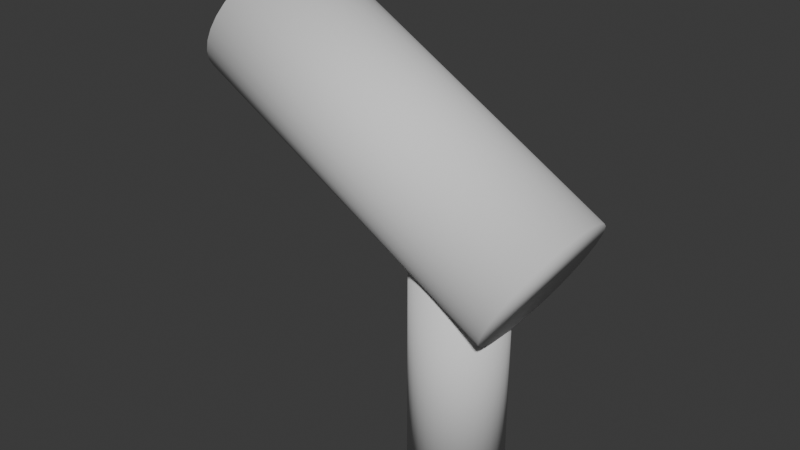 # Source: toygun.blend  (saved by Blender 5.2.44; exported with 4.5.12 LTS)
import bpy
from mathutils import Matrix  # noqa: F401  (used for matrix-valued properties, if any)

bpy.ops.wm.read_factory_settings(use_empty=True)
scene = bpy.context.scene
scene.name = 'Scene'

# ---- collections
col_collection = bpy.data.collections.new('Collection'); scene.collection.children.link(col_collection)

# ---- world
world_world = bpy.data.worlds.new('World'); scene.world = world_world
world_world.use_nodes = True; world_world.node_tree.nodes.clear()
_N = world_world.node_tree.nodes; _L = world_world.node_tree.links
n0 = _N.new('ShaderNodeOutputWorld'); n0.name = 'World Output'; n0.location = (200, 100)
n1 = _N.new('ShaderNodeBackground'); n1.name = 'Background'; n1.location = (-200, 100)
n1.inputs[0].default_value = (0.05088, 0.05088, 0.05088, 1.0)
_L.new(n1.outputs[0], n0.inputs[0])
n0.is_active_output = True
world_world.color = (0.05088, 0.05088, 0.05088)
world_world.sun_shadow_jitter_overblur = 0.0

# ---- meshes
me_cylinder = bpy.data.meshes.new('Cylinder')
me_cylinder.from_pydata([(0.01141, 0.3953, -0.9033), (0.01141, 0.3953, 1.097), (0.08853, 0.3877, -0.9033), (0.08853, 0.3877, 1.097), (0.1627, 0.3652, -0.9033), (0.1627, 0.3652, 1.097), (0.231, 0.3287, -0.9033), (0.231, 0.3287, 1.097), (0.2909, 0.2795, -0.9033), (0.2909, 0.2795, 1.097), (0.3401, 0.2196, -0.9033), (0.3401, 0.2196, 1.097), (0.3766, 0.1513, -0.9033), (0.3766, 0.1513, 1.097), (0.3991, 0.07712, -0.9033), (0.3991, 0.07712, 1.097), (0.4067, -1.187e-08, -0.9033), (0.4067, -1.187e-08, 1.097), (0.3991, -0.07712, -0.9033), (0.3991, -0.07712, 1.097), (0.3766, -0.1513, -0.9033), (0.3766, -0.1513, 1.097), (0.3401, -0.2196, -0.9033), (0.3401, -0.2196, 1.097), (0.2909, -0.2795, -0.9033), (0.2909, -0.2795, 1.097), (0.231, -0.3287, -0.9033), (0.231, -0.3287, 1.097), (0.1627, -0.3652, -0.9033), (0.1627, -0.3652, 1.097), (0.08853, -0.3877, -0.9033), (0.08853, -0.3877, 1.097), (0.01141, -0.3953, -0.9033), (0.01141, -0.3953, 1.097), (-0.0657, -0.3877, -0.9033), (-0.0657, -0.3877, 1.097), (-0.1399, -0.3652, -0.9033), (-0.1399, -0.3652, 1.097), (-0.2082, -0.3287, -0.9033), (-0.2082, -0.3287, 1.097), (-0.2681, -0.2795, -0.9033), (-0.2681, -0.2795, 1.097), (-0.3173, -0.2196, -0.9033), (-0.3173, -0.2196, 1.097), (-0.3538, -0.1513, -0.9033), (-0.3538, -0.1513, 1.097), (-0.3763, -0.07712, -0.9033), (-0.3763, -0.07712, 1.097), (-0.3839, -1.187e-08, -0.9033), (-0.3839, -1.187e-08, 1.097), (-0.3763, 0.07712, -0.9033), (-0.3763, 0.07712, 1.097), (-0.3538, 0.1513, -0.9033), (-0.3538, 0.1513, 1.097), (-0.3173, 0.2196, -0.9033), (-0.3173, 0.2196, 1.097), (-0.2681, 0.2795, -0.9033), (-0.2681, 0.2795, 1.097), (-0.2082, 0.3287, -0.9033), (-0.2082, 0.3287, 1.097), (-0.1399, 0.3652, -0.9033), (-0.1399, 0.3652, 1.097), (-0.0657, 0.3877, -0.9033), (-0.0657, 0.3877, 1.097), (0.7186, 0.6137, 1.004), (-1.867, 0.08771, 2.496), (0.7785, 0.6019, 1.107), (-1.858, 0.08602, 2.511), (0.836, 0.567, 1.207), (-1.85, 0.08103, 2.525), (0.8891, 0.5102, 1.299), (-1.843, 0.07293, 2.539), (0.9356, 0.4339, 1.379), (-1.836, 0.06202, 2.55), (0.9737, 0.3409, 1.446), (-1.83, 0.04873, 2.56), (1.002, 0.2348, 1.495), (-1.826, 0.03356, 2.567), (1.02, 0.1197, 1.525), (-1.824, 0.01711, 2.571), (1.025, -2.958e-07, 1.535), (-1.823, -3.448e-07, 2.572), (1.02, -0.1197, 1.525), (-1.824, -0.01711, 2.571), (1.002, -0.2348, 1.495), (-1.826, -0.03357, 2.567), (0.9737, -0.3409, 1.446), (-1.83, -0.04873, 2.56), (0.9356, -0.4339, 1.379), (-1.836, -0.06202, 2.55), (0.8891, -0.5102, 1.299), (-1.843, -0.07293, 2.539), (0.836, -0.567, 1.207), (-1.85, -0.08103, 2.525), (0.7785, -0.6019, 1.107), (-1.858, -0.08602, 2.511), (0.7186, -0.6137, 1.004), (-1.867, -0.08771, 2.496), (0.6588, -0.6019, 0.9), (-1.875, -0.08602, 2.482), (0.6012, -0.567, 0.8003), (-1.884, -0.08103, 2.467), (0.5482, -0.5102, 0.7084), (-1.891, -0.07293, 2.454), (0.5017, -0.4339, 0.6279), (-1.898, -0.06202, 2.443), (0.4635, -0.3409, 0.5618), (-1.903, -0.04873, 2.433), (0.4352, -0.2348, 0.5127), (-1.907, -0.03357, 2.426), (0.4177, -0.1197, 0.4824), (-1.91, -0.01711, 2.422), (0.4118, -1.529e-07, 0.4722), (-1.911, -1.791e-07, 2.42), (0.4177, 0.1197, 0.4824), (-1.91, 0.01711, 2.422), (0.4352, 0.2348, 0.5127), (-1.907, 0.03356, 2.426), (0.4635, 0.3409, 0.5618), (-1.903, 0.04873, 2.433), (0.5017, 0.4339, 0.6279), (-1.898, 0.06202, 2.443), (0.5482, 0.5102, 0.7084), (-1.891, 0.07293, 2.454), (0.6012, 0.567, 0.8003), (-1.884, 0.08103, 2.467), (0.6588, 0.6019, 0.9), (-1.875, 0.08602, 2.482), (-1.807, 0.6019, 2.6), (-1.867, 0.6137, 2.496), (-1.749, 0.567, 2.7), (-1.696, 0.5102, 2.792), (-1.65, 0.4339, 2.872), (-1.612, 0.3409, 2.938), (-1.583, 0.2348, 2.987), (-1.566, 0.1197, 3.018), (-1.56, -3.314e-07, 3.028), (-1.566, -0.1197, 3.018), (-1.583, -0.2348, 2.987), (-1.612, -0.3409, 2.938), (-1.65, -0.4339, 2.872), (-1.696, -0.5102, 2.792), (-1.749, -0.567, 2.7), (-1.807, -0.6019, 2.6), (-1.867, -0.6137, 2.496), (-1.927, -0.6019, 2.393), (-1.984, -0.567, 2.293), (-2.037, -0.5102, 2.201), (-2.084, -0.4339, 2.121), (-2.122, -0.3409, 2.055), (-2.15, -0.2348, 2.005), (-2.168, -0.1197, 1.975), (-2.174, -1.886e-07, 1.965), (-2.168, 0.1197, 1.975), (-2.15, 0.2348, 2.005), (-2.122, 0.3409, 2.055), (-2.084, 0.4339, 2.121), (-2.037, 0.5102, 2.201), (-1.984, 0.567, 2.293), (-1.927, 0.6019, 2.393), (-1.915, 0.08602, 2.544), (-1.923, 0.08771, 2.529), (-1.906, 0.08103, 2.558), (-1.899, 0.07293, 2.571), (-1.892, 0.06202, 2.583), (-1.887, 0.04873, 2.592), (-1.883, 0.03356, 2.599), (-1.88, 0.01711, 2.603), (-1.879, -3.492e-07, 2.605), (-1.88, -0.01711, 2.603), (-1.883, -0.03357, 2.599), (-1.887, -0.04873, 2.592), (-1.892, -0.06202, 2.583), (-1.899, -0.07293, 2.571), (-1.906, -0.08103, 2.558), (-1.915, -0.08602, 2.544), (-1.923, -0.08771, 2.529), (-1.932, -0.08602, 2.514), (-1.94, -0.08103, 2.5), (-1.947, -0.07293, 2.487), (-1.954, -0.06202, 2.475), (-1.96, -0.04873, 2.466), (-1.964, -0.03357, 2.459), (-1.966, -0.01711, 2.454), (-1.967, -1.835e-07, 2.453), (-1.966, 0.01711, 2.454), (-1.964, 0.03356, 2.459), (-1.96, 0.04873, 2.466), (-1.954, 0.06202, 2.475), (-1.947, 0.07293, 2.487), (-1.94, 0.08103, 2.5), (-1.932, 0.08602, 2.514), (-1.858, 0.08602, 2.511), (-1.867, 0.08771, 2.496), (-1.85, 0.08103, 2.525), (-1.843, 0.07293, 2.539), (-1.836, 0.06202, 2.55), (-1.83, 0.04873, 2.56), (-1.826, 0.03356, 2.567), (-1.824, 0.01711, 2.571), (-1.823, -3.448e-07, 2.572), (-1.824, -0.01711, 2.571), (-1.826, -0.03357, 2.567), (-1.83, -0.04873, 2.56), (-1.836, -0.06202, 2.55), (-1.843, -0.07293, 2.539), (-1.85, -0.08103, 2.525), (-1.858, -0.08602, 2.511), (-1.867, -0.08771, 2.496), (-1.875, -0.08602, 2.482), (-1.884, -0.08103, 2.467), (-1.891, -0.07293, 2.454), (-1.898, -0.06202, 2.443), (-1.903, -0.04873, 2.433), (-1.907, -0.03357, 2.426), (-1.91, -0.01711, 2.422), (-1.911, -1.791e-07, 2.42), (-1.91, 0.01711, 2.422), (-1.907, 0.03356, 2.426), (-1.903, 0.04873, 2.433), (-1.898, 0.06202, 2.443), (-1.891, 0.07293, 2.454), (-1.884, 0.08103, 2.467), (-1.875, 0.08602, 2.482)], [], [(0, 1, 3, 2), (2, 3, 5, 4), (4, 5, 7, 6), (6, 7, 9, 8), (8, 9, 11, 10), (10, 11, 13, 12), (12, 13, 15, 14), (14, 15, 17, 16), (16, 17, 19, 18), (18, 19, 21, 20), (20, 21, 23, 22), (22, 23, 25, 24), (24, 25, 27, 26), (26, 27, 29, 28), (28, 29, 31, 30), (30, 31, 33, 32), (32, 33, 35, 34), (34, 35, 37, 36), (36, 37, 39, 38), (38, 39, 41, 40), (40, 41, 43, 42), (42, 43, 45, 44), (44, 45, 47, 46), (46, 47, 49, 48), (48, 49, 51, 50), (50, 51, 53, 52), (52, 53, 55, 54), (54, 55, 57, 56), (56, 57, 59, 58), (58, 59, 61, 60), (3, 1, 63, 61, 59, 57, 55, 53, 51, 49, 47, 45, 43, 41, 39, 37, 35, 33, 31, 29, 27, 25, 23, 21, 19, 17, 15, 13, 11, 9, 7, 5), (60, 61, 63, 62), (62, 63, 1, 0), (0, 2, 4, 6, 8, 10, 12, 14, 16, 18, 20, 22, 24, 26, 28, 30, 32, 34, 36, 38, 40, 42, 44, 46, 48, 50, 52, 54, 56, 58, 60, 62), (64, 129, 128, 66), (66, 128, 130, 68), (68, 130, 131, 70), (70, 131, 132, 72), (72, 132, 133, 74), (74, 133, 134, 76), (76, 134, 135, 78), (78, 135, 136, 80), (80, 136, 137, 82), (82, 137, 138, 84), (84, 138, 139, 86), (86, 139, 140, 88), (88, 140, 141, 90), (90, 141, 142, 92), (92, 142, 143, 94), (94, 143, 144, 96), (96, 144, 145, 98), (98, 145, 146, 100), (100, 146, 147, 102), (102, 147, 148, 104), (104, 148, 149, 106), (106, 149, 150, 108), (108, 150, 151, 110), (110, 151, 152, 112), (112, 152, 153, 114), (114, 153, 154, 116), (116, 154, 155, 118), (118, 155, 156, 120), (120, 156, 157, 122), (122, 157, 158, 124), (199, 77, 166, 167), (124, 158, 159, 126), (126, 159, 129, 64), (64, 66, 68, 70, 72, 74, 76, 78, 80, 82, 84, 86, 88, 90, 92, 94, 96, 98, 100, 102, 104, 106, 108, 110, 112, 114, 116, 118, 120, 122, 124, 126), (193, 192, 128, 129), (192, 194, 130, 128), (194, 195, 131, 130), (195, 196, 132, 131), (196, 197, 133, 132), (197, 198, 134, 133), (198, 79, 135, 134), (79, 200, 136, 135), (200, 201, 137, 136), (201, 202, 138, 137), (202, 203, 139, 138), (203, 204, 140, 139), (204, 205, 141, 140), (205, 206, 142, 141), (206, 207, 143, 142), (207, 208, 144, 143), (208, 209, 145, 144), (209, 210, 146, 145), (210, 211, 147, 146), (211, 212, 148, 147), (212, 213, 149, 148), (213, 214, 150, 149), (214, 215, 151, 150), (215, 216, 152, 151), (216, 217, 153, 152), (217, 218, 154, 153), (218, 219, 155, 154), (219, 220, 156, 155), (220, 221, 157, 156), (221, 222, 158, 157), (222, 223, 159, 158), (223, 193, 129, 159), (160, 161, 191, 190, 189, 188, 187, 186, 185, 184, 183, 182, 181, 180, 179, 178, 177, 176, 175, 174, 173, 172, 171, 170, 169, 168, 167, 166, 165, 164, 163, 162), (107, 105, 180, 181), (81, 199, 167, 168), (109, 107, 181, 182), (83, 81, 168, 169), (111, 109, 182, 183), (85, 83, 169, 170), (113, 111, 183, 184), (87, 85, 170, 171), (115, 113, 184, 185), (89, 87, 171, 172), (117, 115, 185, 186), (91, 89, 172, 173), (119, 117, 186, 187), (93, 91, 173, 174), (67, 65, 161, 160), (121, 119, 187, 188), (95, 93, 174, 175), (69, 67, 160, 162), (123, 121, 188, 189), (97, 95, 175, 176), (71, 69, 162, 163), (125, 123, 189, 190), (99, 97, 176, 177), (73, 71, 163, 164), (127, 125, 190, 191), (101, 99, 177, 178), (75, 73, 164, 165), (65, 127, 191, 161), (103, 101, 178, 179), (77, 75, 165, 166), (105, 103, 179, 180)])
me_cylinder.polygons.foreach_set('use_smooth', [True] * 132)
_uv = me_cylinder.uv_layers.new(name='UVMap')
_uv.uv.foreach_set('vector', [1.0, 0.5, 1.0, 1.0, 0.9688, 1.0, 0.9688, 0.5, 0.9688, 0.5, 0.9688, 1.0, 0.9375, 1.0, 0.9375, 0.5, 0.9375, 0.5, 0.9375, 1.0, 0.9062, 1.0, 0.9062, 0.5, 0.9062, 0.5, 0.9062, 1.0, 0.875, 1.0, 0.875, 0.5, 0.875, 0.5, 0.875, 1.0, 0.8438, 1.0, 0.8438, 0.5, 0.8438, 0.5, 0.8438, 1.0, 0.8125, 1.0, 0.8125, 0.5, 0.8125, 0.5, 0.8125, 1.0, 0.7812, 1.0, 0.7812, 0.5, 0.7812, 0.5, 0.7812, 1.0, 0.75, 1.0, 0.75, 0.5, 0.75, 0.5, 0.75, 1.0, 0.7188, 1.0, 0.7188, 0.5, 0.7188, 0.5, 0.7188, 1.0, 0.6875, 1.0, 0.6875, 0.5, 0.6875, 0.5, 0.6875, 1.0, 0.6562, 1.0, 0.6562, 0.5, 0.6562, 0.5, 0.6562, 1.0, 0.625, 1.0, 0.625, 0.5, 0.625, 0.5, 0.625, 1.0, 0.5938, 1.0, 0.5938, 0.5, 0.5938, 0.5, 0.5938, 1.0, 0.5625, 1.0, 0.5625, 0.5, 0.5625, 0.5, 0.5625, 1.0, 0.5312, 1.0, 0.5312, 0.5, 0.5312, 0.5, 0.5312, 1.0, 0.5, 1.0, 0.5, 0.5, 0.5, 0.5, 0.5, 1.0, 0.4688, 1.0, 0.4688, 0.5, 0.4688, 0.5, 0.4688, 1.0, 0.4375, 1.0, 0.4375, 0.5, 0.4375, 0.5, 0.4375, 1.0, 0.4062, 1.0, 0.4062, 0.5, 0.4062, 0.5, 0.4062, 1.0, 0.375, 1.0, 0.375, 0.5, 0.375, 0.5, 0.375, 1.0, 0.3438, 1.0, 0.3438, 0.5, 0.3438, 0.5, 0.3438, 1.0, 0.3125, 1.0, 0.3125, 0.5, 0.3125, 0.5, 0.3125, 1.0, 0.2812, 1.0, 0.2812, 0.5, 0.2812, 0.5, 0.2812, 1.0, 0.25, 1.0, 0.25, 0.5, 0.25, 0.5, 0.25, 1.0, 0.2188, 1.0, 0.2188, 0.5, 0.2188, 0.5, 0.2188, 1.0, 0.1875, 1.0, 0.1875, 0.5, 0.1875, 0.5, 0.1875, 1.0, 0.1562, 1.0, 0.1562, 0.5, 0.1562, 0.5, 0.1562, 1.0, 0.125, 1.0, 0.125, 0.5, 0.125, 0.5, 0.125, 1.0, 0.09375, 1.0, 0.09375, 0.5, 0.09375, 0.5, 0.09375, 1.0, 0.0625, 1.0, 0.0625, 0.5, 0.2968, 0.4854, 0.25, 0.49, 0.2032, 0.4854, 0.1582, 0.4717, 0.1167, 0.4496, 0.08029, 0.4197, 0.05045, 0.3833, 0.02827, 0.3418, 0.01461, 0.2968, 0.01, 0.25, 0.01461, 0.2032, 0.02827, 0.1582, 0.05045, 0.1167, 0.08029, 0.08029, 0.1167, 0.05045, 0.1582, 0.02827, 0.2032, 0.01461, 0.25, 0.01, 0.2968, 0.01461, 0.3418, 0.02827, 0.3833, 0.05045, 0.4197, 0.08029, 0.4496, 0.1167, 0.4717, 0.1582, 0.4854, 0.2032, 0.49, 0.25, 0.4854, 0.2968, 0.4717, 0.3418, 0.4496, 0.3833, 0.4197, 0.4197, 0.3833, 0.4496, 0.3418, 0.4717, 0.0625, 0.5, 0.0625, 1.0, 0.03125, 1.0, 0.03125, 0.5, 0.03125, 0.5, 0.03125, 1.0, 0.0, 1.0, 0.0, 0.5, 0.75, 0.49, 0.7968, 0.4854, 0.8418, 0.4717, 0.8833, 0.4496, 0.9197, 0.4197, 0.9496, 0.3833, 0.9717, 0.3418, 0.9854, 0.2968, 0.99, 0.25, 0.9854, 0.2032, 0.9717, 0.1582, 0.9496, 0.1167, 0.9197, 0.08029, 0.8833, 0.05045, 0.8418, 0.02827, 0.7968, 0.01461, 0.75, 0.01, 0.7032, 0.01461, 0.6582, 0.02827, 0.6167, 0.05045, 0.5803, 0.08029, 0.5504, 0.1167, 0.5283, 0.1582, 0.5146, 0.2032, 0.51, 0.25, 0.5146, 0.2968, 0.5283, 0.3418, 0.5504, 0.3833, 0.5803, 0.4197, 0.6167, 0.4496, 0.6582, 0.4717, 0.7032, 0.4854, 1.0, 0.5, 1.0, 1.0, 0.9688, 1.0, 0.9688, 0.5, 0.9688, 0.5, 0.9688, 1.0, 0.9375, 1.0, 0.9375, 0.5, 0.9375, 0.5, 0.9375, 1.0, 0.9062, 1.0, 0.9062, 0.5, 0.9062, 0.5, 0.9062, 1.0, 0.875, 1.0, 0.875, 0.5, 0.875, 0.5, 0.875, 1.0, 0.8438, 1.0, 0.8438, 0.5, 0.8438, 0.5, 0.8438, 1.0, 0.8125, 1.0, 0.8125, 0.5, 0.8125, 0.5, 0.8125, 1.0, 0.7812, 1.0, 0.7812, 0.5, 0.7812, 0.5, 0.7812, 1.0, 0.75, 1.0, 0.75, 0.5, 0.75, 0.5, 0.75, 1.0, 0.7188, 1.0, 0.7188, 0.5, 0.7188, 0.5, 0.7188, 1.0, 0.6875, 1.0, 0.6875, 0.5, 0.6875, 0.5, 0.6875, 1.0, 0.6562, 1.0, 0.6562, 0.5, 0.6562, 0.5, 0.6562, 1.0, 0.625, 1.0, 0.625, 0.5, 0.625, 0.5, 0.625, 1.0, 0.5938, 1.0, 0.5938, 0.5, 0.5938, 0.5, 0.5938, 1.0, 0.5625, 1.0, 0.5625, 0.5, 0.5625, 0.5, 0.5625, 1.0, 0.5312, 1.0, 0.5312, 0.5, 0.5312, 0.5, 0.5312, 1.0, 0.5, 1.0, 0.5, 0.5, 0.5, 0.5, 0.5, 1.0, 0.4688, 1.0, 0.4688, 0.5, 0.4688, 0.5, 0.4688, 1.0, 0.4375, 1.0, 0.4375, 0.5, 0.4375, 0.5, 0.4375, 1.0, 0.4062, 1.0, 0.4062, 0.5, 0.4062, 0.5, 0.4062, 1.0, 0.375, 1.0, 0.375, 0.5, 0.375, 0.5, 0.375, 1.0, 0.3438, 1.0, 0.3438, 0.5, 0.3438, 0.5, 0.3438, 1.0, 0.3125, 1.0, 0.3125, 0.5, 0.3125, 0.5, 0.3125, 1.0, 0.2812, 1.0, 0.2812, 0.5, 0.2812, 0.5, 0.2812, 1.0, 0.25, 1.0, 0.25, 0.5, 0.25, 0.5, 0.25, 1.0, 0.2188, 1.0, 0.2188, 0.5, 0.2188, 0.5, 0.2188, 1.0, 0.1875, 1.0, 0.1875, 0.5, 0.1875, 0.5, 0.1875, 1.0, 0.1562, 1.0, 0.1562, 0.5, 0.1562, 0.5, 0.1562, 1.0, 0.125, 1.0, 0.125, 0.5, 0.125, 0.5, 0.125, 1.0, 0.09375, 1.0, 0.09375, 0.5, 0.09375, 0.5, 0.09375, 1.0, 0.0625, 1.0, 0.0625, 0.5, 0.2836, 0.2567, 0.2817, 0.2631, 0.2817, 0.2631, 0.2836, 0.2567, 0.0625, 0.5, 0.0625, 1.0, 0.03125, 1.0, 0.03125, 0.5, 0.03125, 0.5, 0.03125, 1.0, 0.0, 1.0, 0.0, 0.5, 0.75, 0.49, 0.7968, 0.4854, 0.8418, 0.4717, 0.8833, 0.4496, 0.9197, 0.4197, 0.9496, 0.3833, 0.9717, 0.3418, 0.9854, 0.2968, 0.99, 0.25, 0.9854, 0.2032, 0.9717, 0.1582, 0.9496, 0.1167, 0.9197, 0.08029, 0.8833, 0.05045, 0.8418, 0.02827, 0.7968, 0.01461, 0.75, 0.01, 0.7032, 0.01461, 0.6582, 0.02827, 0.6167, 0.05045, 0.5803, 0.08029, 0.5504, 0.1167, 0.5283, 0.1582, 0.5146, 0.2032, 0.51, 0.25, 0.5146, 0.2968, 0.5283, 0.3418, 0.5504, 0.3833, 0.5803, 0.4197, 0.6167, 0.4496, 0.6582, 0.4717, 0.7032, 0.4854, 0.25, 0.2843, 0.2567, 0.2836, 0.2968, 0.4854, 0.25, 0.49, 0.2567, 0.2836, 0.2631, 0.2817, 0.3418, 0.4717, 0.2968, 0.4854, 0.2631, 0.2817, 0.2691, 0.2785, 0.3833, 0.4496, 0.3418, 0.4717, 0.2691, 0.2785, 0.2743, 0.2743, 0.4197, 0.4197, 0.3833, 0.4496, 0.2743, 0.2743, 0.2785, 0.2691, 0.4496, 0.3833, 0.4197, 0.4197, 0.2785, 0.2691, 0.2817, 0.2631, 0.4717, 0.3418, 0.4496, 0.3833, 0.2817, 0.2631, 0.2836, 0.2567, 0.4854, 0.2968, 0.4717, 0.3418, 0.2836, 0.2567, 0.2843, 0.25, 0.49, 0.25, 0.4854, 0.2968, 0.2843, 0.25, 0.2836, 0.2433, 0.4854, 0.2032, 0.49, 0.25, 0.2836, 0.2433, 0.2817, 0.2369, 0.4717, 0.1582, 0.4854, 0.2032, 0.2817, 0.2369, 0.2785, 0.2309, 0.4496, 0.1167, 0.4717, 0.1582, 0.2785, 0.2309, 0.2743, 0.2257, 0.4197, 0.08029, 0.4496, 0.1167, 0.2743, 0.2257, 0.2691, 0.2215, 0.3833, 0.05045, 0.4197, 0.08029, 0.2691, 0.2215, 0.2631, 0.2183, 0.3418, 0.02827, 0.3833, 0.05045, 0.2631, 0.2183, 0.2567, 0.2164, 0.2968, 0.01461, 0.3418, 0.02827, 0.2567, 0.2164, 0.25, 0.2157, 0.25, 0.01, 0.2968, 0.01461, 0.25, 0.2157, 0.2433, 0.2164, 0.2032, 0.01461, 0.25, 0.01, 0.2433, 0.2164, 0.2369, 0.2183, 0.1582, 0.02827, 0.2032, 0.01461, 0.2369, 0.2183, 0.2309, 0.2215, 0.1167, 0.05045, 0.1582, 0.02827, 0.2309, 0.2215, 0.2257, 0.2257, 0.08029, 0.08029, 0.1167, 0.05045, 0.2257, 0.2257, 0.2215, 0.2309, 0.05045, 0.1167, 0.08029, 0.08029, 0.2215, 0.2309, 0.2183, 0.2369, 0.02827, 0.1582, 0.05045, 0.1167, 0.2183, 0.2369, 0.2164, 0.2433, 0.01461, 0.2032, 0.02827, 0.1582, 0.2164, 0.2433, 0.2157, 0.25, 0.01, 0.25, 0.01461, 0.2032, 0.2157, 0.25, 0.2164, 0.2567, 0.01461, 0.2968, 0.01, 0.25, 0.2164, 0.2567, 0.2183, 0.2631, 0.02827, 0.3418, 0.01461, 0.2968, 0.2183, 0.2631, 0.2215, 0.2691, 0.05045, 0.3833, 0.02827, 0.3418, 0.2215, 0.2691, 0.2257, 0.2743, 0.08029, 0.4197, 0.05045, 0.3833, 0.2257, 0.2743, 0.2309, 0.2785, 0.1167, 0.4496, 0.08029, 0.4197, 0.2309, 0.2785, 0.2369, 0.2817, 0.1582, 0.4717, 0.1167, 0.4496, 0.2369, 0.2817, 0.2433, 0.2836, 0.2032, 0.4854, 0.1582, 0.4717, 0.2433, 0.2836, 0.25, 0.2843, 0.25, 0.49, 0.2032, 0.4854, 0.2567, 0.2836, 0.25, 0.2843, 0.2433, 0.2836, 0.2369, 0.2817, 0.2309, 0.2785, 0.2257, 0.2743, 0.2215, 0.2691, 0.2183, 0.2631, 0.2164, 0.2567, 0.2157, 0.25, 0.2164, 0.2433, 0.2183, 0.2369, 0.2215, 0.2309, 0.2257, 0.2257, 0.2309, 0.2215, 0.2369, 0.2183, 0.2433, 0.2164, 0.25, 0.2157, 0.2567, 0.2164, 0.2631, 0.2183, 0.2691, 0.2215, 0.2743, 0.2257, 0.2785, 0.2309, 0.2817, 0.2369, 0.2836, 0.2433, 0.2843, 0.25, 0.2836, 0.2567, 0.2817, 0.2631, 0.2785, 0.2691, 0.2743, 0.2743, 0.2691, 0.2785, 0.2631, 0.2817, 0.2215, 0.2309, 0.2257, 0.2257, 0.2257, 0.2257, 0.2215, 0.2309, 0.2843, 0.25, 0.2836, 0.2567, 0.2836, 0.2567, 0.2843, 0.25, 0.2183, 0.2369, 0.2215, 0.2309, 0.2215, 0.2309, 0.2183, 0.2369, 0.2836, 0.2433, 0.2843, 0.25, 0.2843, 0.25, 0.2836, 0.2433, 0.2164, 0.2433, 0.2183, 0.2369, 0.2183, 0.2369, 0.2164, 0.2433, 0.2817, 0.2369, 0.2836, 0.2433, 0.2836, 0.2433, 0.2817, 0.2369, 0.2157, 0.25, 0.2164, 0.2433, 0.2164, 0.2433, 0.2157, 0.25, 0.2785, 0.2309, 0.2817, 0.2369, 0.2817, 0.2369, 0.2785, 0.2309, 0.2164, 0.2567, 0.2157, 0.25, 0.2157, 0.25, 0.2164, 0.2567, 0.2743, 0.2257, 0.2785, 0.2309, 0.2785, 0.2309, 0.2743, 0.2257, 0.2183, 0.2631, 0.2164, 0.2567, 0.2164, 0.2567, 0.2183, 0.2631, 0.2691, 0.2215, 0.2743, 0.2257, 0.2743, 0.2257, 0.2691, 0.2215, 0.2215, 0.2691, 0.2183, 0.2631, 0.2183, 0.2631, 0.2215, 0.2691, 0.2631, 0.2183, 0.2691, 0.2215, 0.2691, 0.2215, 0.2631, 0.2183, 0.2567, 0.2836, 0.25, 0.2843, 0.25, 0.2843, 0.2567, 0.2836, 0.2257, 0.2743, 0.2215, 0.2691, 0.2215, 0.2691, 0.2257, 0.2743, 0.2567, 0.2164, 0.2631, 0.2183, 0.2631, 0.2183, 0.2567, 0.2164, 0.2631, 0.2817, 0.2567, 0.2836, 0.2567, 0.2836, 0.2631, 0.2817, 0.2309, 0.2785, 0.2257, 0.2743, 0.2257, 0.2743, 0.2309, 0.2785, 0.25, 0.2157, 0.2567, 0.2164, 0.2567, 0.2164, 0.25, 0.2157, 0.2691, 0.2785, 0.2631, 0.2817, 0.2631, 0.2817, 0.2691, 0.2785, 0.2369, 0.2817, 0.2309, 0.2785, 0.2309, 0.2785, 0.2369, 0.2817, 0.2433, 0.2164, 0.25, 0.2157, 0.25, 0.2157, 0.2433, 0.2164, 0.2743, 0.2743, 0.2691, 0.2785, 0.2691, 0.2785, 0.2743, 0.2743, 0.2433, 0.2836, 0.2369, 0.2817, 0.2369, 0.2817, 0.2433, 0.2836, 0.2369, 0.2183, 0.2433, 0.2164, 0.2433, 0.2164, 0.2369, 0.2183, 0.2785, 0.2691, 0.2743, 0.2743, 0.2743, 0.2743, 0.2785, 0.2691, 0.25, 0.2843, 0.2433, 0.2836, 0.2433, 0.2836, 0.25, 0.2843, 0.2309, 0.2215, 0.2369, 0.2183, 0.2369, 0.2183, 0.2309, 0.2215, 0.2817, 0.2631, 0.2785, 0.2691, 0.2785, 0.2691, 0.2817, 0.2631, 0.2257, 0.2257, 0.2309, 0.2215, 0.2309, 0.2215, 0.2257, 0.2257])
me_cylinder.update()

# ---- objects
ob_toygun = bpy.data.objects.new('toygun', me_cylinder)
ob_muzzle = bpy.data.objects.new('muzzle', None)

# ---- transforms, parenting, visibility, modifiers, constraints
ob_toygun.location = (0.0, 0.0, 0.0)
ob_muzzle.location = (-1.95, -3.423e-07, 2.547)
ob_muzzle.rotation_euler = (2.079e-08, 0.5236, 7.757e-08)

# ---- collection membership
col_collection.objects.link(ob_toygun)
col_collection.objects.link(ob_muzzle)

# ---- scene / render settings (as saved in the file)
scene.frame_start = 1; scene.frame_end = 250; scene.frame_set(1)
scene.render.engine = 'BLENDER_EEVEE_NEXT'
scene.render.bake_bias = 0.0
scene.render.bake_samples = 0
scene.render.compositor_device = 'GPU'
scene.eevee.use_volume_custom_range = False
scene.eevee.fast_gi_thickness_near = 0.1
scene.eevee.fast_gi_thickness_far = 0.0
scene.eevee.ray_tracing_options.screen_trace_thickness = 0.1
bpy.context.view_layer.update()

# ---- added for rendering (the .blend has no active camera and no usable light): camera, sun
cam_auto = bpy.data.cameras.new('AutoCamera')
cam_auto.lens = 50.0
cam_auto.sensor_width = 36.0
cam_auto.clip_end = 1000.0
ob_auto_camera = bpy.data.objects.new('AutoCamera', cam_auto)
scene.collection.objects.link(ob_auto_camera)
ob_auto_camera.location = (4.25078, -5.78989, 4.9222)
ob_auto_camera.rotation_euler = (1.09748, -7.21219e-08, 0.694738)
scene.camera = ob_auto_camera
light_auto_sun = bpy.data.lights.new('AutoSun', 'SUN')
light_auto_sun.energy = 3.0
light_auto_sun.angle = 0.0523599
ob_auto_sun = bpy.data.objects.new('AutoSun', light_auto_sun)
scene.collection.objects.link(ob_auto_sun)
ob_auto_sun.rotation_euler = (0.872665, 0.174533, 0.523599)
bpy.context.view_layer.update()
